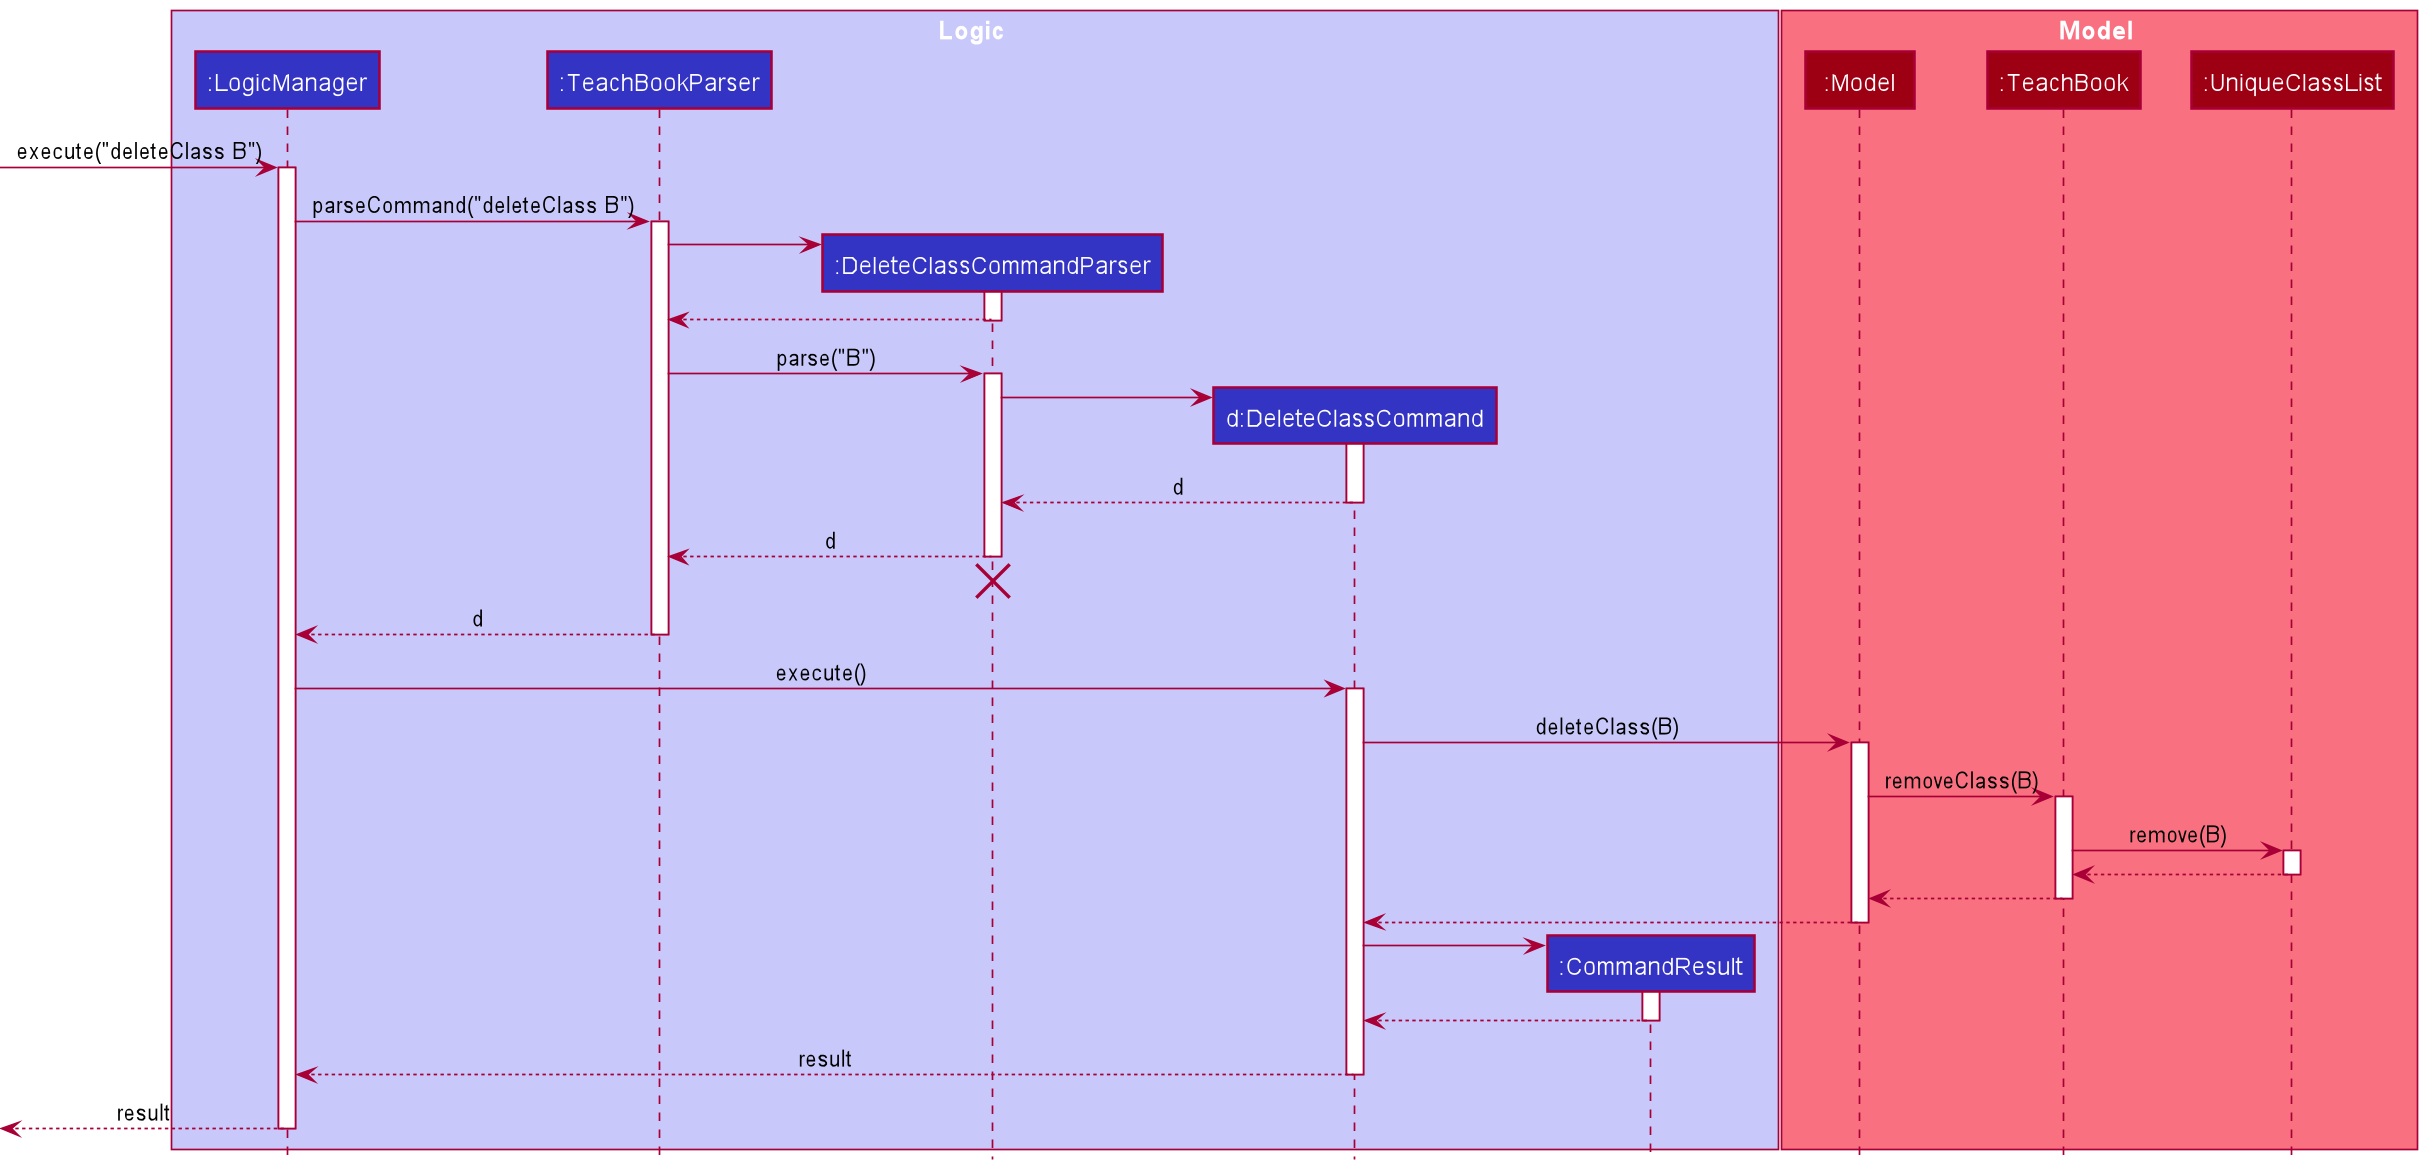

The diagram above was rendered by PlantUML. Its source (embedded in the PNG):
@startuml
!include style.puml

box Logic LOGIC_COLOR_T1
participant ":LogicManager" as LogicManager LOGIC_COLOR
participant ":TeachBookParser" as TeachBookParser LOGIC_COLOR
participant ":DeleteClassCommandParser" as DeleteClassCommandParser LOGIC_COLOR
participant "d:DeleteClassCommand" as DeleteClassCommand LOGIC_COLOR
participant ":CommandResult" as CommandResult LOGIC_COLOR
end box

box Model MODEL_COLOR_T1
participant ":Model" as Model MODEL_COLOR
participant ":TeachBook" as TeachBook MODEL_COLOR
participant ":UniqueClassList" as UniqueClassList MODEL_COLOR
end box



[-> LogicManager : execute("deleteClass B")
activate LogicManager

LogicManager -> TeachBookParser : parseCommand("deleteClass B")
activate TeachBookParser

create DeleteClassCommandParser
TeachBookParser -> DeleteClassCommandParser
activate DeleteClassCommandParser

DeleteClassCommandParser --> TeachBookParser
deactivate DeleteClassCommandParser

TeachBookParser -> DeleteClassCommandParser : parse("B")
activate DeleteClassCommandParser

create DeleteClassCommand
DeleteClassCommandParser -> DeleteClassCommand
activate DeleteClassCommand

DeleteClassCommand --> DeleteClassCommandParser : d
deactivate DeleteClassCommand

DeleteClassCommandParser --> TeachBookParser : d
deactivate DeleteClassCommandParser
'Hidden arrow to position the destroy marker below the end of the activation bar.
DeleteClassCommandParser -[hidden]-> TeachBookParser
destroy DeleteClassCommandParser

TeachBookParser --> LogicManager : d
deactivate TeachBookParser

LogicManager -> DeleteClassCommand : execute()
activate DeleteClassCommand

DeleteClassCommand -> Model : deleteClass(B)
activate Model

Model -> TeachBook : removeClass(B)
activate TeachBook

TeachBook -> UniqueClassList : remove(B)
activate UniqueClassList

UniqueClassList --> TeachBook
deactivate UniqueClassList

TeachBook --> Model
deactivate TeachBook

Model --> DeleteClassCommand
deactivate Model

create CommandResult
DeleteClassCommand -> CommandResult
activate CommandResult

CommandResult --> DeleteClassCommand
deactivate CommandResult

DeleteClassCommand --> LogicManager : result
deactivate DeleteClassCommand

[<--LogicManager : result
deactivate LogicManager
@enduml